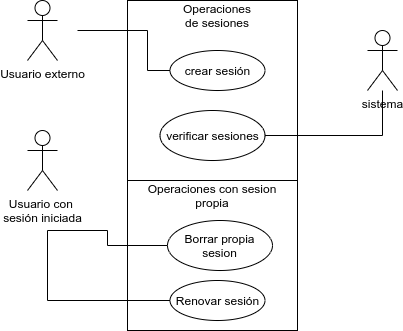

The diagram above was exported from draw.io. Its source (the exported page's mxGraphModel, read from the mxfile embedded in the PNG):
<mxGraphModel dx="526" dy="534" grid="1" gridSize="10" guides="1" tooltips="1" connect="1" arrows="1" fold="1" page="1" pageScale="1" pageWidth="827" pageHeight="1169" math="0" shadow="0">
  <root>
    <mxCell id="sIhKO8JsXpTIy5zSf_YP-0" />
    <mxCell id="sIhKO8JsXpTIy5zSf_YP-1" parent="sIhKO8JsXpTIy5zSf_YP-0" />
    <mxCell id="sIhKO8JsXpTIy5zSf_YP-2" value="" style="rounded=0;whiteSpace=wrap;html=1;" parent="sIhKO8JsXpTIy5zSf_YP-1" vertex="1">
      <mxGeometry x="170" y="60" width="170" height="330" as="geometry" />
    </mxCell>
    <mxCell id="sIhKO8JsXpTIy5zSf_YP-3" value="Operaciones de sesiones" style="text;html=1;strokeColor=none;fillColor=none;align=center;verticalAlign=middle;whiteSpace=wrap;rounded=0;" parent="sIhKO8JsXpTIy5zSf_YP-1" vertex="1">
      <mxGeometry x="230" y="60" width="60" height="30" as="geometry" />
    </mxCell>
    <mxCell id="sIhKO8JsXpTIy5zSf_YP-4" value="Usuario externo" style="shape=umlActor;verticalLabelPosition=bottom;verticalAlign=top;html=1;outlineConnect=0;" parent="sIhKO8JsXpTIy5zSf_YP-1" vertex="1">
      <mxGeometry x="70" y="60" width="30" height="60" as="geometry" />
    </mxCell>
    <mxCell id="sIhKO8JsXpTIy5zSf_YP-5" value="sistema" style="shape=umlActor;verticalLabelPosition=bottom;verticalAlign=top;html=1;outlineConnect=0;" parent="sIhKO8JsXpTIy5zSf_YP-1" vertex="1">
      <mxGeometry x="410" y="90" width="30" height="60" as="geometry" />
    </mxCell>
    <mxCell id="sIhKO8JsXpTIy5zSf_YP-17" style="edgeStyle=orthogonalEdgeStyle;rounded=0;orthogonalLoop=1;jettySize=auto;html=1;exitX=0;exitY=0.5;exitDx=0;exitDy=0;endArrow=none;endFill=0;" parent="sIhKO8JsXpTIy5zSf_YP-1" source="sIhKO8JsXpTIy5zSf_YP-8" edge="1">
      <mxGeometry relative="1" as="geometry">
        <mxPoint x="120" y="90" as="targetPoint" />
        <Array as="points">
          <mxPoint x="190" y="130" />
          <mxPoint x="190" y="90" />
        </Array>
      </mxGeometry>
    </mxCell>
    <mxCell id="sIhKO8JsXpTIy5zSf_YP-8" value="crear sesión" style="ellipse;whiteSpace=wrap;html=1;" parent="sIhKO8JsXpTIy5zSf_YP-1" vertex="1">
      <mxGeometry x="212.5" y="110" width="95" height="40" as="geometry" />
    </mxCell>
    <mxCell id="sIhKO8JsXpTIy5zSf_YP-18" style="edgeStyle=orthogonalEdgeStyle;rounded=0;orthogonalLoop=1;jettySize=auto;html=1;exitX=1;exitY=0.5;exitDx=0;exitDy=0;endArrow=none;endFill=0;" parent="sIhKO8JsXpTIy5zSf_YP-1" source="sIhKO8JsXpTIy5zSf_YP-10" target="sIhKO8JsXpTIy5zSf_YP-5" edge="1">
      <mxGeometry relative="1" as="geometry" />
    </mxCell>
    <mxCell id="sIhKO8JsXpTIy5zSf_YP-10" value="verificar sesiones" style="ellipse;whiteSpace=wrap;html=1;" parent="sIhKO8JsXpTIy5zSf_YP-1" vertex="1">
      <mxGeometry x="202.5" y="170" width="105" height="50" as="geometry" />
    </mxCell>
    <mxCell id="sIhKO8JsXpTIy5zSf_YP-13" value="Usuario con &lt;br&gt;sesión iniciada" style="shape=umlActor;verticalLabelPosition=bottom;verticalAlign=top;html=1;outlineConnect=0;" parent="sIhKO8JsXpTIy5zSf_YP-1" vertex="1">
      <mxGeometry x="70" y="190" width="30" height="60" as="geometry" />
    </mxCell>
    <mxCell id="sIhKO8JsXpTIy5zSf_YP-20" value="" style="rounded=0;whiteSpace=wrap;html=1;" parent="sIhKO8JsXpTIy5zSf_YP-1" vertex="1">
      <mxGeometry x="170" y="240" width="170" height="150" as="geometry" />
    </mxCell>
    <mxCell id="sIhKO8JsXpTIy5zSf_YP-23" style="edgeStyle=orthogonalEdgeStyle;rounded=0;orthogonalLoop=1;jettySize=auto;html=1;exitX=0;exitY=0.5;exitDx=0;exitDy=0;endArrow=none;endFill=0;" parent="sIhKO8JsXpTIy5zSf_YP-1" source="sIhKO8JsXpTIy5zSf_YP-21" edge="1">
      <mxGeometry relative="1" as="geometry">
        <mxPoint x="90" y="290" as="targetPoint" />
      </mxGeometry>
    </mxCell>
    <mxCell id="sIhKO8JsXpTIy5zSf_YP-21" value="Borrar propia sesion" style="ellipse;whiteSpace=wrap;html=1;" parent="sIhKO8JsXpTIy5zSf_YP-1" vertex="1">
      <mxGeometry x="210" y="280" width="105" height="50" as="geometry" />
    </mxCell>
    <mxCell id="sIhKO8JsXpTIy5zSf_YP-24" style="edgeStyle=orthogonalEdgeStyle;rounded=0;orthogonalLoop=1;jettySize=auto;html=1;exitX=0;exitY=0.5;exitDx=0;exitDy=0;endArrow=none;endFill=0;" parent="sIhKO8JsXpTIy5zSf_YP-1" source="sIhKO8JsXpTIy5zSf_YP-22" edge="1">
      <mxGeometry relative="1" as="geometry">
        <mxPoint x="90" y="290" as="targetPoint" />
        <Array as="points">
          <mxPoint x="90" y="360" />
        </Array>
      </mxGeometry>
    </mxCell>
    <mxCell id="sIhKO8JsXpTIy5zSf_YP-22" value="Renovar sesión" style="ellipse;whiteSpace=wrap;html=1;" parent="sIhKO8JsXpTIy5zSf_YP-1" vertex="1">
      <mxGeometry x="212.5" y="340" width="95" height="40" as="geometry" />
    </mxCell>
    <mxCell id="sIhKO8JsXpTIy5zSf_YP-25" value="Operaciones con sesion propia" style="text;html=1;strokeColor=none;fillColor=none;align=center;verticalAlign=middle;whiteSpace=wrap;rounded=0;" parent="sIhKO8JsXpTIy5zSf_YP-1" vertex="1">
      <mxGeometry x="175" y="240" width="160" height="30" as="geometry" />
    </mxCell>
  </root>
</mxGraphModel>